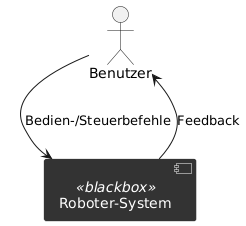

The diagram above was rendered by PlantUML. Its source (embedded in the PNG):
@startuml
' ------------------------------------------------------------
' Roboter-System - Kontextdiagramm (Black-Box)
' ------------------------------------------------------------

' Moderner UML-2-Component-Style
skinparam componentStyle uml2
skinparam component {
  BackgroundColor #333333 
  BorderColor White
  FontColor White
}

actor "Benutzer" as User

' Roboter-System jetzt als **Black-Box** (kein innerer Block)
component "Roboter-System" as System <<blackbox>>

' Interaktion
User   --> System : Bedien-/Steuerbefehle
System --> User   : Feedback
@enduml